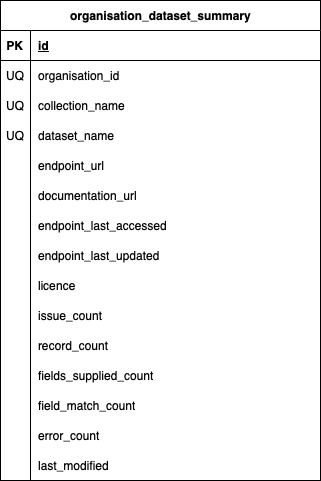

The diagram above was exported from draw.io. Its source (the exported page's mxGraphModel, read from the mxfile embedded in the PNG):
<mxGraphModel dx="1434" dy="802" grid="1" gridSize="10" guides="1" tooltips="1" connect="1" arrows="1" fold="1" page="1" pageScale="1" pageWidth="827" pageHeight="1169" math="0" shadow="0">
  <root>
    <mxCell id="0" />
    <mxCell id="1" parent="0" />
    <mxCell id="2" value="organisation_dataset_summary" style="shape=table;startSize=30;container=1;collapsible=1;childLayout=tableLayout;fixedRows=1;rowLines=0;fontStyle=1;align=center;resizeLast=1;html=1;" vertex="1" parent="1">
      <mxGeometry x="80" y="120" width="320" height="480" as="geometry" />
    </mxCell>
    <mxCell id="3" value="" style="shape=tableRow;horizontal=0;startSize=0;swimlaneHead=0;swimlaneBody=0;fillColor=none;collapsible=0;dropTarget=0;points=[[0,0.5],[1,0.5]];portConstraint=eastwest;top=0;left=0;right=0;bottom=1;" vertex="1" parent="2">
      <mxGeometry y="30" width="320" height="30" as="geometry" />
    </mxCell>
    <mxCell id="4" value="PK" style="shape=partialRectangle;connectable=0;fillColor=none;top=0;left=0;bottom=0;right=0;fontStyle=1;overflow=hidden;whiteSpace=wrap;html=1;" vertex="1" parent="3">
      <mxGeometry width="30" height="30" as="geometry">
        <mxRectangle width="30" height="30" as="alternateBounds" />
      </mxGeometry>
    </mxCell>
    <mxCell id="5" value="id" style="shape=partialRectangle;connectable=0;fillColor=none;top=0;left=0;bottom=0;right=0;align=left;spacingLeft=6;fontStyle=5;overflow=hidden;whiteSpace=wrap;html=1;" vertex="1" parent="3">
      <mxGeometry x="30" width="290" height="30" as="geometry">
        <mxRectangle width="290" height="30" as="alternateBounds" />
      </mxGeometry>
    </mxCell>
    <mxCell id="6" value="" style="shape=tableRow;horizontal=0;startSize=0;swimlaneHead=0;swimlaneBody=0;fillColor=none;collapsible=0;dropTarget=0;points=[[0,0.5],[1,0.5]];portConstraint=eastwest;top=0;left=0;right=0;bottom=0;" vertex="1" parent="2">
      <mxGeometry y="60" width="320" height="30" as="geometry" />
    </mxCell>
    <mxCell id="7" value="UQ" style="shape=partialRectangle;connectable=0;fillColor=none;top=0;left=0;bottom=0;right=0;editable=1;overflow=hidden;whiteSpace=wrap;html=1;" vertex="1" parent="6">
      <mxGeometry width="30" height="30" as="geometry">
        <mxRectangle width="30" height="30" as="alternateBounds" />
      </mxGeometry>
    </mxCell>
    <mxCell id="8" value="organisation_id" style="shape=partialRectangle;connectable=0;fillColor=none;top=0;left=0;bottom=0;right=0;align=left;spacingLeft=6;overflow=hidden;whiteSpace=wrap;html=1;" vertex="1" parent="6">
      <mxGeometry x="30" width="290" height="30" as="geometry">
        <mxRectangle width="290" height="30" as="alternateBounds" />
      </mxGeometry>
    </mxCell>
    <mxCell id="9" value="" style="shape=tableRow;horizontal=0;startSize=0;swimlaneHead=0;swimlaneBody=0;fillColor=none;collapsible=0;dropTarget=0;points=[[0,0.5],[1,0.5]];portConstraint=eastwest;top=0;left=0;right=0;bottom=0;" vertex="1" parent="2">
      <mxGeometry y="90" width="320" height="30" as="geometry" />
    </mxCell>
    <mxCell id="10" value="UQ" style="shape=partialRectangle;connectable=0;fillColor=none;top=0;left=0;bottom=0;right=0;editable=1;overflow=hidden;whiteSpace=wrap;html=1;" vertex="1" parent="9">
      <mxGeometry width="30" height="30" as="geometry">
        <mxRectangle width="30" height="30" as="alternateBounds" />
      </mxGeometry>
    </mxCell>
    <mxCell id="11" value="collection_name" style="shape=partialRectangle;connectable=0;fillColor=none;top=0;left=0;bottom=0;right=0;align=left;spacingLeft=6;overflow=hidden;whiteSpace=wrap;html=1;" vertex="1" parent="9">
      <mxGeometry x="30" width="290" height="30" as="geometry">
        <mxRectangle width="290" height="30" as="alternateBounds" />
      </mxGeometry>
    </mxCell>
    <mxCell id="12" value="" style="shape=tableRow;horizontal=0;startSize=0;swimlaneHead=0;swimlaneBody=0;fillColor=none;collapsible=0;dropTarget=0;points=[[0,0.5],[1,0.5]];portConstraint=eastwest;top=0;left=0;right=0;bottom=0;" vertex="1" parent="2">
      <mxGeometry y="120" width="320" height="30" as="geometry" />
    </mxCell>
    <mxCell id="13" value="UQ" style="shape=partialRectangle;connectable=0;fillColor=none;top=0;left=0;bottom=0;right=0;editable=1;overflow=hidden;whiteSpace=wrap;html=1;" vertex="1" parent="12">
      <mxGeometry width="30" height="30" as="geometry">
        <mxRectangle width="30" height="30" as="alternateBounds" />
      </mxGeometry>
    </mxCell>
    <mxCell id="14" value="dataset_name" style="shape=partialRectangle;connectable=0;fillColor=none;top=0;left=0;bottom=0;right=0;align=left;spacingLeft=6;overflow=hidden;whiteSpace=wrap;html=1;" vertex="1" parent="12">
      <mxGeometry x="30" width="290" height="30" as="geometry">
        <mxRectangle width="290" height="30" as="alternateBounds" />
      </mxGeometry>
    </mxCell>
    <mxCell id="15" value="" style="shape=tableRow;horizontal=0;startSize=0;swimlaneHead=0;swimlaneBody=0;fillColor=none;collapsible=0;dropTarget=0;points=[[0,0.5],[1,0.5]];portConstraint=eastwest;top=0;left=0;right=0;bottom=0;" vertex="1" parent="2">
      <mxGeometry y="150" width="320" height="30" as="geometry" />
    </mxCell>
    <mxCell id="16" value="" style="shape=partialRectangle;connectable=0;fillColor=none;top=0;left=0;bottom=0;right=0;fontStyle=0;overflow=hidden;whiteSpace=wrap;html=1;" vertex="1" parent="15">
      <mxGeometry width="30" height="30" as="geometry">
        <mxRectangle width="30" height="30" as="alternateBounds" />
      </mxGeometry>
    </mxCell>
    <mxCell id="17" value="endpoint_url" style="shape=partialRectangle;connectable=0;fillColor=none;top=0;left=0;bottom=0;right=0;align=left;spacingLeft=6;fontStyle=0;overflow=hidden;whiteSpace=wrap;html=1;" vertex="1" parent="15">
      <mxGeometry x="30" width="290" height="30" as="geometry">
        <mxRectangle width="290" height="30" as="alternateBounds" />
      </mxGeometry>
    </mxCell>
    <mxCell id="18" value="" style="shape=tableRow;horizontal=0;startSize=0;swimlaneHead=0;swimlaneBody=0;fillColor=none;collapsible=0;dropTarget=0;points=[[0,0.5],[1,0.5]];portConstraint=eastwest;top=0;left=0;right=0;bottom=0;" vertex="1" parent="2">
      <mxGeometry y="180" width="320" height="30" as="geometry" />
    </mxCell>
    <mxCell id="19" value="" style="shape=partialRectangle;connectable=0;fillColor=none;top=0;left=0;bottom=0;right=0;fontStyle=0;overflow=hidden;whiteSpace=wrap;html=1;" vertex="1" parent="18">
      <mxGeometry width="30" height="30" as="geometry">
        <mxRectangle width="30" height="30" as="alternateBounds" />
      </mxGeometry>
    </mxCell>
    <mxCell id="20" value="documentation_url" style="shape=partialRectangle;connectable=0;fillColor=none;top=0;left=0;bottom=0;right=0;align=left;spacingLeft=6;fontStyle=0;overflow=hidden;whiteSpace=wrap;html=1;" vertex="1" parent="18">
      <mxGeometry x="30" width="290" height="30" as="geometry">
        <mxRectangle width="290" height="30" as="alternateBounds" />
      </mxGeometry>
    </mxCell>
    <mxCell id="21" value="" style="shape=tableRow;horizontal=0;startSize=0;swimlaneHead=0;swimlaneBody=0;fillColor=none;collapsible=0;dropTarget=0;points=[[0,0.5],[1,0.5]];portConstraint=eastwest;top=0;left=0;right=0;bottom=0;" vertex="1" parent="2">
      <mxGeometry y="210" width="320" height="30" as="geometry" />
    </mxCell>
    <mxCell id="22" value="" style="shape=partialRectangle;connectable=0;fillColor=none;top=0;left=0;bottom=0;right=0;editable=1;overflow=hidden;" vertex="1" parent="21">
      <mxGeometry width="30" height="30" as="geometry">
        <mxRectangle width="30" height="30" as="alternateBounds" />
      </mxGeometry>
    </mxCell>
    <mxCell id="23" value="endpoint_last_accessed" style="shape=partialRectangle;connectable=0;fillColor=none;top=0;left=0;bottom=0;right=0;align=left;spacingLeft=6;overflow=hidden;" vertex="1" parent="21">
      <mxGeometry x="30" width="290" height="30" as="geometry">
        <mxRectangle width="290" height="30" as="alternateBounds" />
      </mxGeometry>
    </mxCell>
    <mxCell id="24" value="" style="shape=tableRow;horizontal=0;startSize=0;swimlaneHead=0;swimlaneBody=0;fillColor=none;collapsible=0;dropTarget=0;points=[[0,0.5],[1,0.5]];portConstraint=eastwest;top=0;left=0;right=0;bottom=0;" vertex="1" parent="2">
      <mxGeometry y="240" width="320" height="30" as="geometry" />
    </mxCell>
    <mxCell id="25" value="" style="shape=partialRectangle;connectable=0;fillColor=none;top=0;left=0;bottom=0;right=0;editable=1;overflow=hidden;" vertex="1" parent="24">
      <mxGeometry width="30" height="30" as="geometry">
        <mxRectangle width="30" height="30" as="alternateBounds" />
      </mxGeometry>
    </mxCell>
    <mxCell id="26" value="endpoint_last_updated" style="shape=partialRectangle;connectable=0;fillColor=none;top=0;left=0;bottom=0;right=0;align=left;spacingLeft=6;overflow=hidden;" vertex="1" parent="24">
      <mxGeometry x="30" width="290" height="30" as="geometry">
        <mxRectangle width="290" height="30" as="alternateBounds" />
      </mxGeometry>
    </mxCell>
    <mxCell id="27" value="" style="shape=tableRow;horizontal=0;startSize=0;swimlaneHead=0;swimlaneBody=0;fillColor=none;collapsible=0;dropTarget=0;points=[[0,0.5],[1,0.5]];portConstraint=eastwest;top=0;left=0;right=0;bottom=0;" vertex="1" parent="2">
      <mxGeometry y="270" width="320" height="30" as="geometry" />
    </mxCell>
    <mxCell id="28" value="" style="shape=partialRectangle;connectable=0;fillColor=none;top=0;left=0;bottom=0;right=0;editable=1;overflow=hidden;" vertex="1" parent="27">
      <mxGeometry width="30" height="30" as="geometry">
        <mxRectangle width="30" height="30" as="alternateBounds" />
      </mxGeometry>
    </mxCell>
    <mxCell id="29" value="licence" style="shape=partialRectangle;connectable=0;fillColor=none;top=0;left=0;bottom=0;right=0;align=left;spacingLeft=6;overflow=hidden;" vertex="1" parent="27">
      <mxGeometry x="30" width="290" height="30" as="geometry">
        <mxRectangle width="290" height="30" as="alternateBounds" />
      </mxGeometry>
    </mxCell>
    <mxCell id="30" value="" style="shape=tableRow;horizontal=0;startSize=0;swimlaneHead=0;swimlaneBody=0;fillColor=none;collapsible=0;dropTarget=0;points=[[0,0.5],[1,0.5]];portConstraint=eastwest;top=0;left=0;right=0;bottom=0;" vertex="1" parent="2">
      <mxGeometry y="300" width="320" height="30" as="geometry" />
    </mxCell>
    <mxCell id="31" value="" style="shape=partialRectangle;connectable=0;fillColor=none;top=0;left=0;bottom=0;right=0;fontStyle=0;overflow=hidden;whiteSpace=wrap;html=1;" vertex="1" parent="30">
      <mxGeometry width="30" height="30" as="geometry">
        <mxRectangle width="30" height="30" as="alternateBounds" />
      </mxGeometry>
    </mxCell>
    <mxCell id="32" value="issue_count" style="shape=partialRectangle;connectable=0;fillColor=none;top=0;left=0;bottom=0;right=0;align=left;spacingLeft=6;fontStyle=0;overflow=hidden;whiteSpace=wrap;html=1;" vertex="1" parent="30">
      <mxGeometry x="30" width="290" height="30" as="geometry">
        <mxRectangle width="290" height="30" as="alternateBounds" />
      </mxGeometry>
    </mxCell>
    <mxCell id="33" value="" style="shape=tableRow;horizontal=0;startSize=0;swimlaneHead=0;swimlaneBody=0;fillColor=none;collapsible=0;dropTarget=0;points=[[0,0.5],[1,0.5]];portConstraint=eastwest;top=0;left=0;right=0;bottom=0;" vertex="1" parent="2">
      <mxGeometry y="330" width="320" height="30" as="geometry" />
    </mxCell>
    <mxCell id="34" value="&lt;span style=&quot;white-space: pre;&quot;&gt;&#09;&lt;/span&gt;" style="shape=partialRectangle;connectable=0;fillColor=none;top=0;left=0;bottom=0;right=0;fontStyle=0;overflow=hidden;whiteSpace=wrap;html=1;" vertex="1" parent="33">
      <mxGeometry width="30" height="30" as="geometry">
        <mxRectangle width="30" height="30" as="alternateBounds" />
      </mxGeometry>
    </mxCell>
    <mxCell id="35" value="record_count" style="shape=partialRectangle;connectable=0;fillColor=none;top=0;left=0;bottom=0;right=0;align=left;spacingLeft=6;fontStyle=0;overflow=hidden;whiteSpace=wrap;html=1;" vertex="1" parent="33">
      <mxGeometry x="30" width="290" height="30" as="geometry">
        <mxRectangle width="290" height="30" as="alternateBounds" />
      </mxGeometry>
    </mxCell>
    <mxCell id="36" value="" style="shape=tableRow;horizontal=0;startSize=0;swimlaneHead=0;swimlaneBody=0;fillColor=none;collapsible=0;dropTarget=0;points=[[0,0.5],[1,0.5]];portConstraint=eastwest;top=0;left=0;right=0;bottom=0;" vertex="1" parent="2">
      <mxGeometry y="360" width="320" height="30" as="geometry" />
    </mxCell>
    <mxCell id="37" value="" style="shape=partialRectangle;connectable=0;fillColor=none;top=0;left=0;bottom=0;right=0;fontStyle=0;overflow=hidden;whiteSpace=wrap;html=1;" vertex="1" parent="36">
      <mxGeometry width="30" height="30" as="geometry">
        <mxRectangle width="30" height="30" as="alternateBounds" />
      </mxGeometry>
    </mxCell>
    <mxCell id="38" value="fields_supplied_count" style="shape=partialRectangle;connectable=0;fillColor=none;top=0;left=0;bottom=0;right=0;align=left;spacingLeft=6;fontStyle=0;overflow=hidden;whiteSpace=wrap;html=1;" vertex="1" parent="36">
      <mxGeometry x="30" width="290" height="30" as="geometry">
        <mxRectangle width="290" height="30" as="alternateBounds" />
      </mxGeometry>
    </mxCell>
    <mxCell id="39" value="" style="shape=tableRow;horizontal=0;startSize=0;swimlaneHead=0;swimlaneBody=0;fillColor=none;collapsible=0;dropTarget=0;points=[[0,0.5],[1,0.5]];portConstraint=eastwest;top=0;left=0;right=0;bottom=0;" vertex="1" parent="2">
      <mxGeometry y="390" width="320" height="30" as="geometry" />
    </mxCell>
    <mxCell id="40" value="" style="shape=partialRectangle;connectable=0;fillColor=none;top=0;left=0;bottom=0;right=0;fontStyle=0;overflow=hidden;whiteSpace=wrap;html=1;" vertex="1" parent="39">
      <mxGeometry width="30" height="30" as="geometry">
        <mxRectangle width="30" height="30" as="alternateBounds" />
      </mxGeometry>
    </mxCell>
    <mxCell id="41" value="field_match_count" style="shape=partialRectangle;connectable=0;fillColor=none;top=0;left=0;bottom=0;right=0;align=left;spacingLeft=6;fontStyle=0;overflow=hidden;whiteSpace=wrap;html=1;" vertex="1" parent="39">
      <mxGeometry x="30" width="290" height="30" as="geometry">
        <mxRectangle width="290" height="30" as="alternateBounds" />
      </mxGeometry>
    </mxCell>
    <mxCell id="42" value="" style="shape=tableRow;horizontal=0;startSize=0;swimlaneHead=0;swimlaneBody=0;fillColor=none;collapsible=0;dropTarget=0;points=[[0,0.5],[1,0.5]];portConstraint=eastwest;top=0;left=0;right=0;bottom=0;" vertex="1" parent="2">
      <mxGeometry y="420" width="320" height="30" as="geometry" />
    </mxCell>
    <mxCell id="43" value="" style="shape=partialRectangle;connectable=0;fillColor=none;top=0;left=0;bottom=0;right=0;editable=1;overflow=hidden;" vertex="1" parent="42">
      <mxGeometry width="30" height="30" as="geometry">
        <mxRectangle width="30" height="30" as="alternateBounds" />
      </mxGeometry>
    </mxCell>
    <mxCell id="44" value="error_count" style="shape=partialRectangle;connectable=0;fillColor=none;top=0;left=0;bottom=0;right=0;align=left;spacingLeft=6;overflow=hidden;" vertex="1" parent="42">
      <mxGeometry x="30" width="290" height="30" as="geometry">
        <mxRectangle width="290" height="30" as="alternateBounds" />
      </mxGeometry>
    </mxCell>
    <mxCell id="45" value="" style="shape=tableRow;horizontal=0;startSize=0;swimlaneHead=0;swimlaneBody=0;fillColor=none;collapsible=0;dropTarget=0;points=[[0,0.5],[1,0.5]];portConstraint=eastwest;top=0;left=0;right=0;bottom=0;" vertex="1" parent="2">
      <mxGeometry y="450" width="320" height="30" as="geometry" />
    </mxCell>
    <mxCell id="46" value="&lt;span style=&quot;white-space: pre;&quot;&gt;&#09;&lt;/span&gt;" style="shape=partialRectangle;connectable=0;fillColor=none;top=0;left=0;bottom=0;right=0;fontStyle=0;overflow=hidden;whiteSpace=wrap;html=1;" vertex="1" parent="45">
      <mxGeometry width="30" height="30" as="geometry">
        <mxRectangle width="30" height="30" as="alternateBounds" />
      </mxGeometry>
    </mxCell>
    <mxCell id="47" value="last_modified" style="shape=partialRectangle;connectable=0;fillColor=none;top=0;left=0;bottom=0;right=0;align=left;spacingLeft=6;fontStyle=0;overflow=hidden;whiteSpace=wrap;html=1;" vertex="1" parent="45">
      <mxGeometry x="30" width="290" height="30" as="geometry">
        <mxRectangle width="290" height="30" as="alternateBounds" />
      </mxGeometry>
    </mxCell>
  </root>
</mxGraphModel>